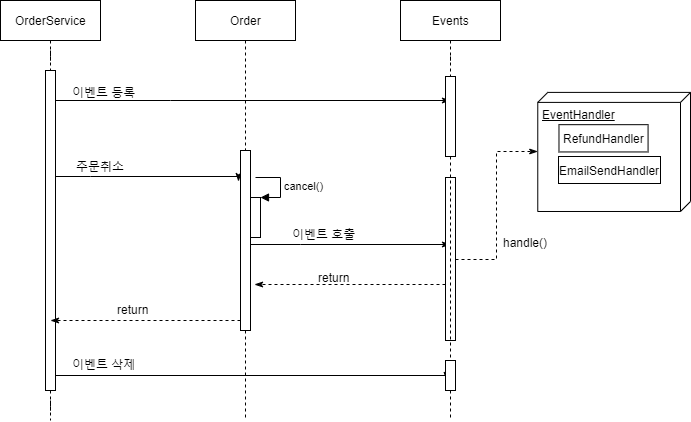

The diagram above was exported from draw.io. Its source (the exported page's mxGraphModel, read from the mxfile embedded in the PNG):
<mxGraphModel dx="1408" dy="601" grid="1" gridSize="10" guides="1" tooltips="1" connect="1" arrows="1" fold="1" page="1" pageScale="1" pageWidth="827" pageHeight="1169" math="0" shadow="0">
  <root>
    <mxCell id="0" />
    <mxCell id="1" parent="0" />
    <mxCell id="nNz81hYyEATcjeaZRFjh-18" style="edgeStyle=orthogonalEdgeStyle;rounded=0;orthogonalLoop=1;jettySize=auto;html=1;dashed=1;endArrow=none;endFill=0;" edge="1" parent="1" source="nNz81hYyEATcjeaZRFjh-21">
      <mxGeometry relative="1" as="geometry">
        <mxPoint x="90" y="460" as="targetPoint" />
      </mxGeometry>
    </mxCell>
    <mxCell id="nNz81hYyEATcjeaZRFjh-13" value="OrderService" style="html=1;" vertex="1" parent="1">
      <mxGeometry x="40" y="40" width="100" height="40" as="geometry" />
    </mxCell>
    <mxCell id="nNz81hYyEATcjeaZRFjh-19" style="edgeStyle=orthogonalEdgeStyle;rounded=0;orthogonalLoop=1;jettySize=auto;html=1;dashed=1;endArrow=none;endFill=0;" edge="1" parent="1" source="nNz81hYyEATcjeaZRFjh-38">
      <mxGeometry relative="1" as="geometry">
        <mxPoint x="285" y="460" as="targetPoint" />
      </mxGeometry>
    </mxCell>
    <mxCell id="nNz81hYyEATcjeaZRFjh-14" value="Order" style="html=1;" vertex="1" parent="1">
      <mxGeometry x="235" y="40" width="100" height="40" as="geometry" />
    </mxCell>
    <mxCell id="nNz81hYyEATcjeaZRFjh-20" style="edgeStyle=orthogonalEdgeStyle;rounded=0;orthogonalLoop=1;jettySize=auto;html=1;exitX=0.5;exitY=1;exitDx=0;exitDy=0;dashed=1;endArrow=none;endFill=0;" edge="1" parent="1" source="nNz81hYyEATcjeaZRFjh-67">
      <mxGeometry relative="1" as="geometry">
        <mxPoint x="490" y="460" as="targetPoint" />
      </mxGeometry>
    </mxCell>
    <mxCell id="nNz81hYyEATcjeaZRFjh-15" value="Events" style="html=1;" vertex="1" parent="1">
      <mxGeometry x="440" y="40" width="100" height="40" as="geometry" />
    </mxCell>
    <mxCell id="nNz81hYyEATcjeaZRFjh-43" style="edgeStyle=orthogonalEdgeStyle;rounded=0;orthogonalLoop=1;jettySize=auto;html=1;entryX=-0.2;entryY=0.173;entryDx=0;entryDy=0;entryPerimeter=0;endArrow=classicThin;endFill=1;" edge="1" parent="1" source="nNz81hYyEATcjeaZRFjh-21" target="nNz81hYyEATcjeaZRFjh-38">
      <mxGeometry relative="1" as="geometry">
        <Array as="points">
          <mxPoint x="130" y="216" />
          <mxPoint x="130" y="216" />
        </Array>
      </mxGeometry>
    </mxCell>
    <mxCell id="nNz81hYyEATcjeaZRFjh-48" style="edgeStyle=orthogonalEdgeStyle;rounded=0;orthogonalLoop=1;jettySize=auto;html=1;entryX=0.5;entryY=0.3;entryDx=0;entryDy=0;entryPerimeter=0;endArrow=classicThin;endFill=1;" edge="1" parent="1" source="nNz81hYyEATcjeaZRFjh-21" target="nNz81hYyEATcjeaZRFjh-31">
      <mxGeometry relative="1" as="geometry">
        <Array as="points">
          <mxPoint x="210" y="140" />
          <mxPoint x="210" y="140" />
        </Array>
      </mxGeometry>
    </mxCell>
    <mxCell id="nNz81hYyEATcjeaZRFjh-69" style="edgeStyle=orthogonalEdgeStyle;rounded=0;orthogonalLoop=1;jettySize=auto;html=1;entryX=0.1;entryY=0.667;entryDx=0;entryDy=0;entryPerimeter=0;endArrow=classicThin;endFill=1;" edge="1" parent="1" source="nNz81hYyEATcjeaZRFjh-21" target="nNz81hYyEATcjeaZRFjh-67">
      <mxGeometry relative="1" as="geometry">
        <Array as="points">
          <mxPoint x="486" y="415" />
        </Array>
      </mxGeometry>
    </mxCell>
    <mxCell id="nNz81hYyEATcjeaZRFjh-21" value="" style="html=1;points=[];perimeter=orthogonalPerimeter;" vertex="1" parent="1">
      <mxGeometry x="85" y="110" width="10" height="320" as="geometry" />
    </mxCell>
    <mxCell id="nNz81hYyEATcjeaZRFjh-22" style="edgeStyle=orthogonalEdgeStyle;rounded=0;orthogonalLoop=1;jettySize=auto;html=1;dashed=1;endArrow=none;endFill=0;" edge="1" parent="1" source="nNz81hYyEATcjeaZRFjh-13" target="nNz81hYyEATcjeaZRFjh-21">
      <mxGeometry relative="1" as="geometry">
        <mxPoint x="90" y="600" as="targetPoint" />
        <mxPoint x="90" y="80" as="sourcePoint" />
      </mxGeometry>
    </mxCell>
    <mxCell id="nNz81hYyEATcjeaZRFjh-24" value="이벤트 등록" style="text;html=1;resizable=0;points=[];autosize=1;align=left;verticalAlign=top;spacingTop=-4;" vertex="1" parent="1">
      <mxGeometry x="110" y="123" width="80" height="20" as="geometry" />
    </mxCell>
    <mxCell id="nNz81hYyEATcjeaZRFjh-31" value="" style="html=1;points=[];perimeter=orthogonalPerimeter;" vertex="1" parent="1">
      <mxGeometry x="485" y="116" width="10" height="80" as="geometry" />
    </mxCell>
    <mxCell id="nNz81hYyEATcjeaZRFjh-32" style="edgeStyle=orthogonalEdgeStyle;rounded=0;orthogonalLoop=1;jettySize=auto;html=1;exitX=0.5;exitY=1;exitDx=0;exitDy=0;dashed=1;endArrow=none;endFill=0;" edge="1" parent="1" source="nNz81hYyEATcjeaZRFjh-15" target="nNz81hYyEATcjeaZRFjh-31">
      <mxGeometry relative="1" as="geometry">
        <mxPoint x="490" y="600" as="targetPoint" />
        <mxPoint x="490" y="80" as="sourcePoint" />
      </mxGeometry>
    </mxCell>
    <mxCell id="nNz81hYyEATcjeaZRFjh-45" style="edgeStyle=orthogonalEdgeStyle;rounded=0;orthogonalLoop=1;jettySize=auto;html=1;endArrow=classicThin;endFill=1;" edge="1" parent="1">
      <mxGeometry relative="1" as="geometry">
        <mxPoint x="490" y="284" as="targetPoint" />
        <mxPoint x="290" y="284" as="sourcePoint" />
        <Array as="points">
          <mxPoint x="340" y="284" />
          <mxPoint x="340" y="284" />
        </Array>
      </mxGeometry>
    </mxCell>
    <mxCell id="nNz81hYyEATcjeaZRFjh-65" style="edgeStyle=orthogonalEdgeStyle;rounded=0;orthogonalLoop=1;jettySize=auto;html=1;dashed=1;endArrow=classicThin;endFill=1;" edge="1" parent="1" source="nNz81hYyEATcjeaZRFjh-38">
      <mxGeometry relative="1" as="geometry">
        <mxPoint x="90" y="360" as="targetPoint" />
        <Array as="points">
          <mxPoint x="100" y="360" />
        </Array>
      </mxGeometry>
    </mxCell>
    <mxCell id="nNz81hYyEATcjeaZRFjh-38" value="" style="html=1;points=[];perimeter=orthogonalPerimeter;" vertex="1" parent="1">
      <mxGeometry x="280" y="190" width="10" height="180" as="geometry" />
    </mxCell>
    <mxCell id="nNz81hYyEATcjeaZRFjh-39" style="edgeStyle=orthogonalEdgeStyle;rounded=0;orthogonalLoop=1;jettySize=auto;html=1;dashed=1;endArrow=none;endFill=0;" edge="1" parent="1" source="nNz81hYyEATcjeaZRFjh-14" target="nNz81hYyEATcjeaZRFjh-38">
      <mxGeometry relative="1" as="geometry">
        <mxPoint x="285" y="590" as="targetPoint" />
        <mxPoint x="285" y="80" as="sourcePoint" />
      </mxGeometry>
    </mxCell>
    <mxCell id="nNz81hYyEATcjeaZRFjh-44" value="주문취소" style="text;html=1;resizable=0;points=[];autosize=1;align=left;verticalAlign=top;spacingTop=-4;" vertex="1" parent="1">
      <mxGeometry x="114" y="197" width="60" height="20" as="geometry" />
    </mxCell>
    <mxCell id="nNz81hYyEATcjeaZRFjh-60" style="edgeStyle=orthogonalEdgeStyle;rounded=0;orthogonalLoop=1;jettySize=auto;html=1;endArrow=classicThin;endFill=1;dashed=1;" edge="1" parent="1" source="nNz81hYyEATcjeaZRFjh-46" target="nNz81hYyEATcjeaZRFjh-59">
      <mxGeometry relative="1" as="geometry" />
    </mxCell>
    <mxCell id="nNz81hYyEATcjeaZRFjh-63" style="edgeStyle=orthogonalEdgeStyle;rounded=0;orthogonalLoop=1;jettySize=auto;html=1;entryX=1.4;entryY=0.744;entryDx=0;entryDy=0;entryPerimeter=0;dashed=1;endArrow=classicThin;endFill=1;" edge="1" parent="1" source="nNz81hYyEATcjeaZRFjh-46" target="nNz81hYyEATcjeaZRFjh-38">
      <mxGeometry relative="1" as="geometry">
        <Array as="points">
          <mxPoint x="440" y="324" />
          <mxPoint x="440" y="324" />
        </Array>
      </mxGeometry>
    </mxCell>
    <mxCell id="nNz81hYyEATcjeaZRFjh-46" value="" style="html=1;points=[];perimeter=orthogonalPerimeter;" vertex="1" parent="1">
      <mxGeometry x="485" y="217" width="10" height="163" as="geometry" />
    </mxCell>
    <mxCell id="nNz81hYyEATcjeaZRFjh-47" value="이벤트 호출" style="text;html=1;resizable=0;points=[];autosize=1;align=left;verticalAlign=top;spacingTop=-4;" vertex="1" parent="1">
      <mxGeometry x="330" y="265" width="80" height="20" as="geometry" />
    </mxCell>
    <mxCell id="nNz81hYyEATcjeaZRFjh-50" value="" style="group" vertex="1" connectable="0" parent="1">
      <mxGeometry x="590" y="141" width="140" height="110" as="geometry" />
    </mxCell>
    <mxCell id="nNz81hYyEATcjeaZRFjh-59" value="EventHandler" style="verticalAlign=top;align=left;spacingTop=8;spacingLeft=2;spacingRight=12;shape=cube;size=10;direction=south;fontStyle=4;html=1;" vertex="1" parent="nNz81hYyEATcjeaZRFjh-50">
      <mxGeometry x="-12.727272727272728" y="-9.09090909090909" width="152.72727272727272" height="119.0909090909091" as="geometry" />
    </mxCell>
    <mxCell id="nNz81hYyEATcjeaZRFjh-25" value="RefundHandler" style="html=1;" vertex="1" parent="nNz81hYyEATcjeaZRFjh-50">
      <mxGeometry x="8.484848484848484" y="23.18181818181818" width="89.0909090909091" height="27.272727272727273" as="geometry" />
    </mxCell>
    <mxCell id="nNz81hYyEATcjeaZRFjh-26" value="EmailSendHandler" style="html=1;" vertex="1" parent="nNz81hYyEATcjeaZRFjh-50">
      <mxGeometry x="8" y="55" width="102" height="27" as="geometry" />
    </mxCell>
    <mxCell id="nNz81hYyEATcjeaZRFjh-56" value="" style="html=1;points=[];perimeter=orthogonalPerimeter;" vertex="1" parent="1">
      <mxGeometry x="290" y="237" width="10" height="40" as="geometry" />
    </mxCell>
    <mxCell id="nNz81hYyEATcjeaZRFjh-57" value="cancel()" style="edgeStyle=orthogonalEdgeStyle;html=1;align=left;spacingLeft=2;endArrow=block;rounded=0;entryX=1;entryY=0;" edge="1" target="nNz81hYyEATcjeaZRFjh-56" parent="1">
      <mxGeometry relative="1" as="geometry">
        <mxPoint x="295" y="217" as="sourcePoint" />
        <Array as="points">
          <mxPoint x="320" y="217" />
        </Array>
      </mxGeometry>
    </mxCell>
    <mxCell id="nNz81hYyEATcjeaZRFjh-61" value="handle()" style="text;html=1;resizable=0;points=[];autosize=1;align=left;verticalAlign=top;spacingTop=-4;" vertex="1" parent="1">
      <mxGeometry x="541" y="273" width="60" height="20" as="geometry" />
    </mxCell>
    <mxCell id="nNz81hYyEATcjeaZRFjh-64" value="return" style="text;html=1;resizable=0;points=[];autosize=1;align=left;verticalAlign=top;spacingTop=-4;" vertex="1" parent="1">
      <mxGeometry x="356" y="308" width="50" height="20" as="geometry" />
    </mxCell>
    <mxCell id="nNz81hYyEATcjeaZRFjh-66" value="return" style="text;html=1;resizable=0;points=[];autosize=1;align=left;verticalAlign=top;spacingTop=-4;" vertex="1" parent="1">
      <mxGeometry x="155" y="340" width="50" height="20" as="geometry" />
    </mxCell>
    <mxCell id="nNz81hYyEATcjeaZRFjh-67" value="" style="html=1;points=[];perimeter=orthogonalPerimeter;" vertex="1" parent="1">
      <mxGeometry x="485" y="400" width="10" height="30" as="geometry" />
    </mxCell>
    <mxCell id="nNz81hYyEATcjeaZRFjh-68" style="edgeStyle=orthogonalEdgeStyle;rounded=0;orthogonalLoop=1;jettySize=auto;html=1;exitX=0.5;exitY=1;exitDx=0;exitDy=0;dashed=1;endArrow=none;endFill=0;" edge="1" parent="1" source="nNz81hYyEATcjeaZRFjh-31" target="nNz81hYyEATcjeaZRFjh-67">
      <mxGeometry relative="1" as="geometry">
        <mxPoint x="490" y="600" as="targetPoint" />
        <mxPoint x="490" y="196" as="sourcePoint" />
      </mxGeometry>
    </mxCell>
    <mxCell id="nNz81hYyEATcjeaZRFjh-70" value="이벤트 삭제" style="text;html=1;resizable=0;points=[];autosize=1;align=left;verticalAlign=top;spacingTop=-4;" vertex="1" parent="1">
      <mxGeometry x="110" y="395" width="80" height="20" as="geometry" />
    </mxCell>
  </root>
</mxGraphModel>